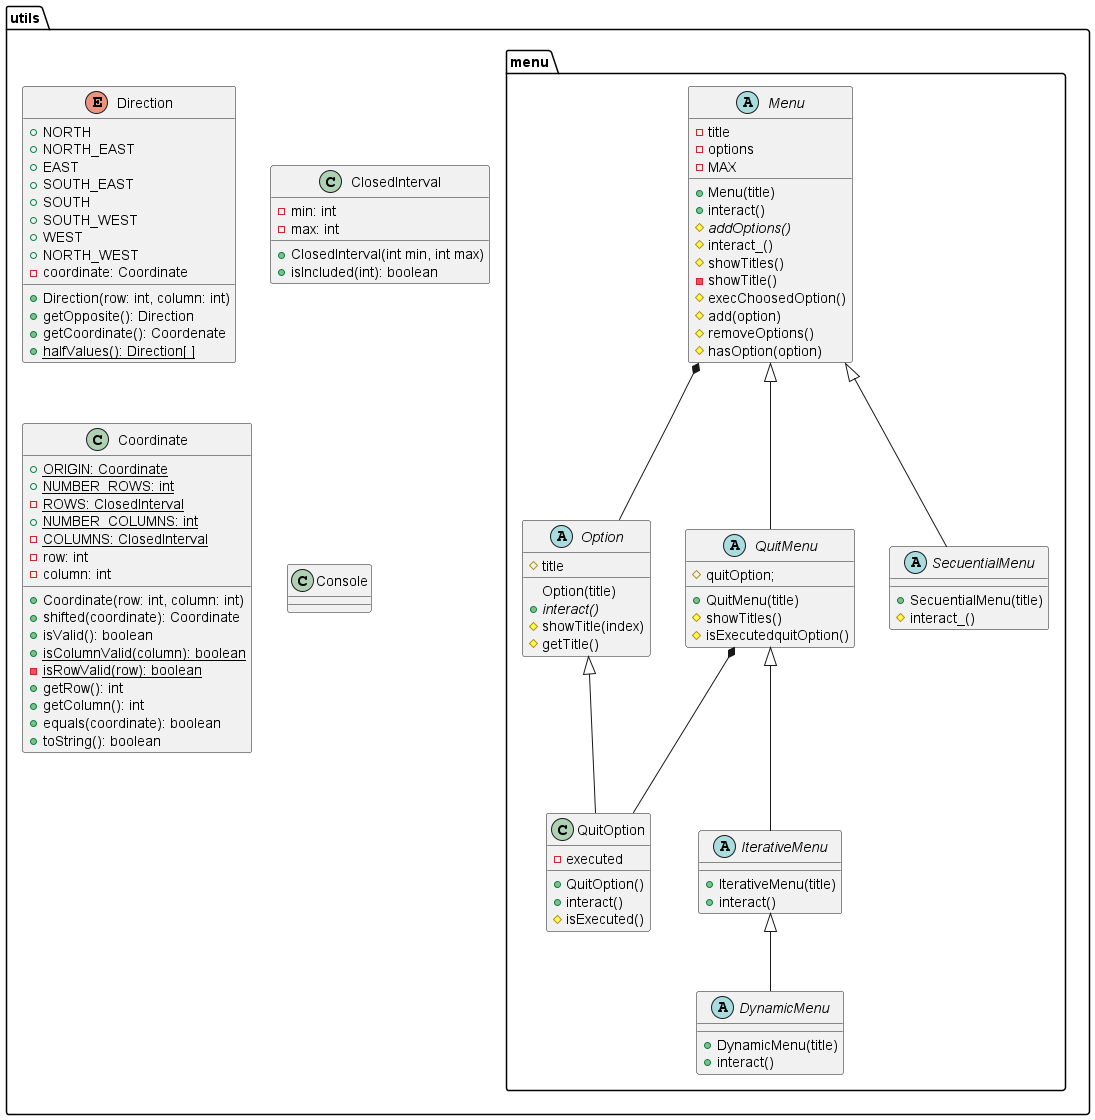

The diagram above was rendered by PlantUML. Its source (embedded in the PNG):
@startuml utils

enum utils.Direction
class utils.ClosedInterval
class utils.Coordinate
class utils.Console

abstract class utils.menu.Option
abstract class utils.menu.DynamicMenu
abstract class utils.menu.IterativeMenu
abstract class utils.menu.Menu
abstract class utils.menu.QuitMenu
abstract class utils.menu.SecuentialMenu
class utils.menu.QuitOption

Menu <|-- SecuentialMenu
Menu <|-- QuitMenu
Menu *-- Option
IterativeMenu  <|-- DynamicMenu
QuitMenu <|-- IterativeMenu
Option <|-- QuitOption
QuitMenu *-- QuitOption

Option : #title
Option : Option(title)
Option : {abstract} +interact()
Option : #showTitle(index)
Option : #getTitle()

QuitOption : -executed
QuitOption : +QuitOption()
QuitOption : +interact() 
QuitOption : #isExecuted()

Menu : -title
Menu : -options
Menu : -MAX
Menu : +Menu(title)
Menu : +interact()
Menu : {abstract} #addOptions()
Menu : #interact_()
Menu : #showTitles()
Menu : -showTitle()
Menu : #execChoosedOption()
Menu : #add(option)
Menu : #removeOptions()
Menu : #hasOption(option)

QuitMenu : #quitOption;
QuitMenu : +QuitMenu(title)
QuitMenu : #showTitles()
QuitMenu : #isExecutedquitOption()

IterativeMenu : +IterativeMenu(title) 
IterativeMenu : +interact()

DynamicMenu : +DynamicMenu(title) 
DynamicMenu : +interact()

SecuentialMenu : +SecuentialMenu(title) 
SecuentialMenu : #interact_()

Direction : +NORTH
Direction : +NORTH_EAST
Direction : +EAST
Direction : +SOUTH_EAST
Direction : +SOUTH
Direction : +SOUTH_WEST
Direction : +WEST
Direction : +NORTH_WEST
Direction : -coordinate: Coordinate
Direction : +Direction(row: int, column: int)
Direction : +getOpposite(): Direction
Direction : +getCoordinate(): Coordenate
Direction : +{static}halfValues(): Direction[ ]

Coordinate : {static} +ORIGIN: Coordinate
Coordinate : {static} +NUMBER_ROWS: int
Coordinate : {static} -ROWS: ClosedInterval
Coordinate : {static} +NUMBER_COLUMNS: int
Coordinate : {static} -COLUMNS: ClosedInterval
Coordinate : -row: int
Coordinate : -column: int
Coordinate : +Coordinate(row: int, column: int)
Coordinate : +shifted(coordinate): Coordinate
Coordinate : +isValid(): boolean
Coordinate : {static} +isColumnValid(column): boolean
Coordinate : {static} -isRowValid(row): boolean
Coordinate : +getRow(): int
Coordinate : +getColumn(): int
Coordinate : +equals(coordinate): boolean
Coordinate : +toString(): boolean

ClosedInterval : -min: int
ClosedInterval : -max: int
ClosedInterval : +ClosedInterval(int min, int max)
ClosedInterval : +isIncluded(int): boolean

@enduml